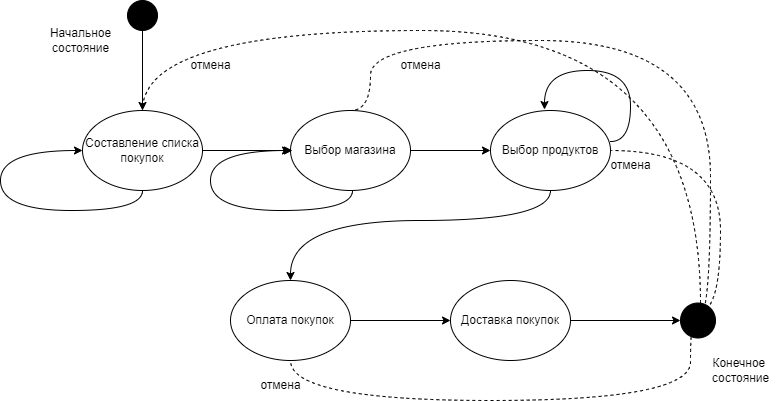

The diagram above was exported from draw.io. Its source (the exported page's mxGraphModel, read from the mxfile embedded in the PNG):
<mxGraphModel dx="1695" dy="494" grid="1" gridSize="10" guides="1" tooltips="1" connect="1" arrows="1" fold="1" page="1" pageScale="1" pageWidth="827" pageHeight="1169" math="0" shadow="0">
  <root>
    <mxCell id="0" />
    <mxCell id="1" parent="0" />
    <mxCell id="b0k_BvcIsS2ypWBl9I8a-8" value="" style="edgeStyle=orthogonalEdgeStyle;rounded=0;orthogonalLoop=1;jettySize=auto;html=1;curved=1;" edge="1" parent="1" source="b0k_BvcIsS2ypWBl9I8a-1" target="b0k_BvcIsS2ypWBl9I8a-3">
      <mxGeometry relative="1" as="geometry" />
    </mxCell>
    <mxCell id="b0k_BvcIsS2ypWBl9I8a-1" value="" style="ellipse;whiteSpace=wrap;html=1;aspect=fixed;fillColor=#000000;" vertex="1" parent="1">
      <mxGeometry x="-413" y="20" width="30" height="30" as="geometry" />
    </mxCell>
    <mxCell id="b0k_BvcIsS2ypWBl9I8a-9" value="" style="edgeStyle=orthogonalEdgeStyle;rounded=0;orthogonalLoop=1;jettySize=auto;html=1;curved=1;" edge="1" parent="1" source="b0k_BvcIsS2ypWBl9I8a-3" target="b0k_BvcIsS2ypWBl9I8a-4">
      <mxGeometry relative="1" as="geometry" />
    </mxCell>
    <mxCell id="b0k_BvcIsS2ypWBl9I8a-32" value="" style="edgeStyle=orthogonalEdgeStyle;curved=1;rounded=0;orthogonalLoop=1;jettySize=auto;html=1;entryX=0;entryY=0.5;entryDx=0;entryDy=0;exitX=0.5;exitY=1;exitDx=0;exitDy=0;" edge="1" parent="1" source="b0k_BvcIsS2ypWBl9I8a-3" target="b0k_BvcIsS2ypWBl9I8a-3">
      <mxGeometry relative="1" as="geometry">
        <Array as="points">
          <mxPoint x="-398" y="230" />
          <mxPoint x="-540" y="230" />
          <mxPoint x="-540" y="170" />
        </Array>
      </mxGeometry>
    </mxCell>
    <mxCell id="b0k_BvcIsS2ypWBl9I8a-3" value="Составление списка покупок" style="ellipse;whiteSpace=wrap;html=1;fillColor=#FFFFFF;" vertex="1" parent="1">
      <mxGeometry x="-458" y="130" width="120" height="80" as="geometry" />
    </mxCell>
    <mxCell id="b0k_BvcIsS2ypWBl9I8a-21" value="" style="edgeStyle=orthogonalEdgeStyle;curved=1;rounded=0;orthogonalLoop=1;jettySize=auto;html=1;" edge="1" parent="1" source="b0k_BvcIsS2ypWBl9I8a-4" target="b0k_BvcIsS2ypWBl9I8a-11">
      <mxGeometry relative="1" as="geometry" />
    </mxCell>
    <mxCell id="b0k_BvcIsS2ypWBl9I8a-4" value="Выбор магазина" style="ellipse;whiteSpace=wrap;html=1;fillColor=#FFFFFF;" vertex="1" parent="1">
      <mxGeometry x="-250" y="130" width="120" height="80" as="geometry" />
    </mxCell>
    <mxCell id="b0k_BvcIsS2ypWBl9I8a-10" value="Начальное&lt;br&gt;состояние" style="text;html=1;align=center;verticalAlign=middle;resizable=0;points=[];autosize=1;strokeColor=none;fillColor=none;" vertex="1" parent="1">
      <mxGeometry x="-500" y="40" width="80" height="40" as="geometry" />
    </mxCell>
    <mxCell id="b0k_BvcIsS2ypWBl9I8a-23" value="" style="edgeStyle=orthogonalEdgeStyle;curved=1;rounded=0;orthogonalLoop=1;jettySize=auto;html=1;" edge="1" parent="1" source="b0k_BvcIsS2ypWBl9I8a-11" target="b0k_BvcIsS2ypWBl9I8a-12">
      <mxGeometry relative="1" as="geometry">
        <Array as="points">
          <mxPoint x="10" y="240" />
          <mxPoint x="-250" y="240" />
        </Array>
      </mxGeometry>
    </mxCell>
    <mxCell id="b0k_BvcIsS2ypWBl9I8a-48" value="" style="edgeStyle=orthogonalEdgeStyle;curved=1;rounded=0;orthogonalLoop=1;jettySize=auto;html=1;exitX=1;exitY=0.388;exitDx=0;exitDy=0;exitPerimeter=0;entryX=0.45;entryY=-0.012;entryDx=0;entryDy=0;entryPerimeter=0;" edge="1" parent="1" source="b0k_BvcIsS2ypWBl9I8a-11" target="b0k_BvcIsS2ypWBl9I8a-11">
      <mxGeometry relative="1" as="geometry">
        <Array as="points">
          <mxPoint x="90" y="161" />
          <mxPoint x="90" y="90" />
          <mxPoint x="4" y="90" />
        </Array>
      </mxGeometry>
    </mxCell>
    <mxCell id="b0k_BvcIsS2ypWBl9I8a-11" value="Выбор продуктов" style="ellipse;whiteSpace=wrap;html=1;fillColor=#FFFFFF;" vertex="1" parent="1">
      <mxGeometry x="-50" y="130" width="120" height="80" as="geometry" />
    </mxCell>
    <mxCell id="b0k_BvcIsS2ypWBl9I8a-27" value="" style="edgeStyle=orthogonalEdgeStyle;curved=1;rounded=0;orthogonalLoop=1;jettySize=auto;html=1;" edge="1" parent="1" source="b0k_BvcIsS2ypWBl9I8a-12" target="b0k_BvcIsS2ypWBl9I8a-13">
      <mxGeometry relative="1" as="geometry" />
    </mxCell>
    <mxCell id="b0k_BvcIsS2ypWBl9I8a-12" value="Оплата покупок" style="ellipse;whiteSpace=wrap;html=1;fillColor=#FFFFFF;" vertex="1" parent="1">
      <mxGeometry x="-310" y="300" width="120" height="80" as="geometry" />
    </mxCell>
    <mxCell id="b0k_BvcIsS2ypWBl9I8a-28" value="" style="edgeStyle=orthogonalEdgeStyle;curved=1;rounded=0;orthogonalLoop=1;jettySize=auto;html=1;" edge="1" parent="1" source="b0k_BvcIsS2ypWBl9I8a-13" target="b0k_BvcIsS2ypWBl9I8a-14">
      <mxGeometry relative="1" as="geometry" />
    </mxCell>
    <mxCell id="b0k_BvcIsS2ypWBl9I8a-13" value="Доставка покупок" style="ellipse;whiteSpace=wrap;html=1;fillColor=#FFFFFF;" vertex="1" parent="1">
      <mxGeometry x="-90" y="300" width="120" height="80" as="geometry" />
    </mxCell>
    <mxCell id="b0k_BvcIsS2ypWBl9I8a-14" value="" style="ellipse;whiteSpace=wrap;html=1;aspect=fixed;fillColor=#000000;" vertex="1" parent="1">
      <mxGeometry x="140" y="322.5" width="35" height="35" as="geometry" />
    </mxCell>
    <mxCell id="b0k_BvcIsS2ypWBl9I8a-20" value="Конечное&amp;nbsp;&lt;br&gt;состояние" style="text;html=1;align=center;verticalAlign=middle;resizable=0;points=[];autosize=1;strokeColor=none;fillColor=none;" vertex="1" parent="1">
      <mxGeometry x="160" y="370" width="80" height="40" as="geometry" />
    </mxCell>
    <mxCell id="b0k_BvcIsS2ypWBl9I8a-33" value="" style="endArrow=none;dashed=1;html=1;rounded=0;curved=1;entryX=0.5;entryY=0;entryDx=0;entryDy=0;edgeStyle=orthogonalEdgeStyle;" edge="1" parent="1" source="b0k_BvcIsS2ypWBl9I8a-14" target="b0k_BvcIsS2ypWBl9I8a-3">
      <mxGeometry width="50" height="50" relative="1" as="geometry">
        <mxPoint x="-190" y="250" as="sourcePoint" />
        <mxPoint x="-140" y="200" as="targetPoint" />
        <Array as="points">
          <mxPoint x="160" y="50" />
          <mxPoint x="-398" y="50" />
        </Array>
      </mxGeometry>
    </mxCell>
    <mxCell id="b0k_BvcIsS2ypWBl9I8a-34" value="отмена" style="text;html=1;align=center;verticalAlign=middle;resizable=0;points=[];autosize=1;strokeColor=none;fillColor=none;" vertex="1" parent="1">
      <mxGeometry x="-360" y="70" width="60" height="30" as="geometry" />
    </mxCell>
    <mxCell id="b0k_BvcIsS2ypWBl9I8a-35" value="отмена" style="text;html=1;align=center;verticalAlign=middle;resizable=0;points=[];autosize=1;strokeColor=none;fillColor=none;" vertex="1" parent="1">
      <mxGeometry x="-150" y="70" width="60" height="30" as="geometry" />
    </mxCell>
    <mxCell id="b0k_BvcIsS2ypWBl9I8a-36" value="" style="endArrow=none;dashed=1;html=1;rounded=0;curved=1;entryX=0.5;entryY=0;entryDx=0;entryDy=0;edgeStyle=orthogonalEdgeStyle;" edge="1" parent="1" target="b0k_BvcIsS2ypWBl9I8a-4">
      <mxGeometry width="50" height="50" relative="1" as="geometry">
        <mxPoint x="160" y="333" as="sourcePoint" />
        <mxPoint x="-388" y="140" as="targetPoint" />
        <Array as="points">
          <mxPoint x="170" y="333" />
          <mxPoint x="170" y="60" />
          <mxPoint x="-170" y="60" />
          <mxPoint x="-170" y="130" />
        </Array>
      </mxGeometry>
    </mxCell>
    <mxCell id="b0k_BvcIsS2ypWBl9I8a-37" value="" style="endArrow=none;dashed=1;html=1;rounded=0;curved=1;edgeStyle=orthogonalEdgeStyle;" edge="1" parent="1" target="b0k_BvcIsS2ypWBl9I8a-11">
      <mxGeometry width="50" height="50" relative="1" as="geometry">
        <mxPoint x="160" y="330" as="sourcePoint" />
        <mxPoint x="-378" y="150" as="targetPoint" />
        <Array as="points">
          <mxPoint x="180" y="170" />
        </Array>
      </mxGeometry>
    </mxCell>
    <mxCell id="b0k_BvcIsS2ypWBl9I8a-38" value="отмена" style="text;html=1;align=center;verticalAlign=middle;resizable=0;points=[];autosize=1;strokeColor=none;fillColor=none;" vertex="1" parent="1">
      <mxGeometry x="60" y="170" width="60" height="30" as="geometry" />
    </mxCell>
    <mxCell id="b0k_BvcIsS2ypWBl9I8a-39" value="отмена" style="text;html=1;align=center;verticalAlign=middle;resizable=0;points=[];autosize=1;strokeColor=none;fillColor=none;" vertex="1" parent="1">
      <mxGeometry x="-290" y="390" width="60" height="30" as="geometry" />
    </mxCell>
    <mxCell id="b0k_BvcIsS2ypWBl9I8a-40" value="" style="endArrow=none;dashed=1;html=1;rounded=0;curved=1;edgeStyle=orthogonalEdgeStyle;exitX=0.5;exitY=1;exitDx=0;exitDy=0;" edge="1" parent="1" source="b0k_BvcIsS2ypWBl9I8a-14" target="b0k_BvcIsS2ypWBl9I8a-12">
      <mxGeometry width="50" height="50" relative="1" as="geometry">
        <mxPoint x="170" y="343" as="sourcePoint" />
        <mxPoint x="-180" y="140" as="targetPoint" />
        <Array as="points">
          <mxPoint x="158" y="343" />
          <mxPoint x="150" y="343" />
          <mxPoint x="150" y="420" />
          <mxPoint x="-250" y="420" />
        </Array>
      </mxGeometry>
    </mxCell>
    <mxCell id="b0k_BvcIsS2ypWBl9I8a-45" value="" style="edgeStyle=orthogonalEdgeStyle;curved=1;rounded=0;orthogonalLoop=1;jettySize=auto;html=1;entryX=0;entryY=0.5;entryDx=0;entryDy=0;exitX=0.5;exitY=1;exitDx=0;exitDy=0;" edge="1" parent="1">
      <mxGeometry relative="1" as="geometry">
        <mxPoint x="-188" y="210" as="sourcePoint" />
        <mxPoint x="-248" y="170" as="targetPoint" />
        <Array as="points">
          <mxPoint x="-188" y="230" />
          <mxPoint x="-330" y="230" />
          <mxPoint x="-330" y="170" />
        </Array>
      </mxGeometry>
    </mxCell>
  </root>
</mxGraphModel>